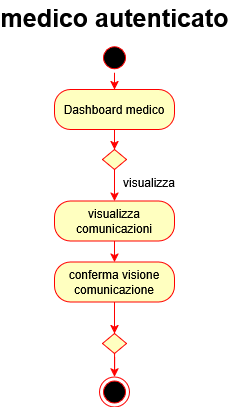

The diagram above was exported from draw.io. Its source (the exported page's mxGraphModel, read from the mxfile embedded in the PNG):
<mxGraphModel dx="2053" dy="3000" grid="1" gridSize="10" guides="1" tooltips="1" connect="1" arrows="1" fold="1" page="1" pageScale="1" pageWidth="827" pageHeight="1169" math="0" shadow="0">
  <root>
    <mxCell id="0" />
    <mxCell id="1" parent="0" />
    <mxCell id="2" parent="1" style="text;align=center;fontStyle=1;verticalAlign=middle;spacingLeft=3;spacingRight=3;strokeColor=none;rotatable=0;points=[[0,0.5],[1,0.5]];portConstraint=eastwest;html=1;" value="&lt;font style=&quot;font-size: 25px;&quot;&gt;medico autenticato&lt;/font&gt;" vertex="1">
      <mxGeometry height="34" width="210" x="1933" y="2570" as="geometry" />
    </mxCell>
    <mxCell id="3" edge="1" parent="1" source="4" style="edgeStyle=orthogonalEdgeStyle;rounded=0;orthogonalLoop=1;jettySize=auto;html=1;exitX=0.5;exitY=1;exitDx=0;exitDy=0;entryX=0.5;entryY=0;entryDx=0;entryDy=0;strokeColor=#FF0000;" target="6">
      <mxGeometry relative="1" as="geometry" />
    </mxCell>
    <mxCell id="4" parent="1" style="ellipse;html=1;shape=startState;fillColor=#000000;strokeColor=#ff0000;" value="" vertex="1">
      <mxGeometry height="30" width="30" x="2023" y="2612.25" as="geometry" />
    </mxCell>
    <mxCell id="5" edge="1" parent="1" source="6" style="edgeStyle=orthogonalEdgeStyle;rounded=0;orthogonalLoop=1;jettySize=auto;html=1;exitX=0.5;exitY=1;exitDx=0;exitDy=0;entryX=0.5;entryY=0;entryDx=0;entryDy=0;strokeColor=#FF0000;" target="8">
      <mxGeometry relative="1" as="geometry" />
    </mxCell>
    <mxCell id="6" parent="1" style="rounded=1;whiteSpace=wrap;html=1;arcSize=40;fontColor=#000000;fillColor=#ffffc0;strokeColor=#ff0000;" value="Dashboard medico" vertex="1">
      <mxGeometry height="40" width="120" x="1978" y="2659" as="geometry" />
    </mxCell>
    <mxCell id="7" edge="1" parent="1" source="8" style="edgeStyle=orthogonalEdgeStyle;rounded=0;orthogonalLoop=1;jettySize=auto;html=1;exitX=0.5;exitY=1;exitDx=0;exitDy=0;entryX=0.5;entryY=0;entryDx=0;entryDy=0;strokeColor=#FF0000;" target="13">
      <mxGeometry relative="1" as="geometry" />
    </mxCell>
    <mxCell id="8" parent="1" style="rhombus;whiteSpace=wrap;html=1;fontColor=#000000;fillColor=#ffffc0;strokeColor=#ff0000;" value="" vertex="1">
      <mxGeometry height="20" width="24" x="2026" y="2719" as="geometry" />
    </mxCell>
    <mxCell id="9" edge="1" parent="1" source="10" style="edgeStyle=orthogonalEdgeStyle;rounded=0;orthogonalLoop=1;jettySize=auto;html=1;entryX=0.5;entryY=0;entryDx=0;entryDy=0;strokeColor=#FF0000;" target="11">
      <mxGeometry relative="1" as="geometry" />
    </mxCell>
    <mxCell id="10" parent="1" style="rhombus;whiteSpace=wrap;html=1;fontColor=#000000;fillColor=#ffffc0;strokeColor=#ff0000;" value="" vertex="1">
      <mxGeometry height="20" width="24" x="2026" y="2903" as="geometry" />
    </mxCell>
    <mxCell id="11" parent="1" style="ellipse;html=1;shape=endState;fillColor=#000000;strokeColor=#ff0000;" value="" vertex="1">
      <mxGeometry height="30" width="30" x="2023" y="2946.5" as="geometry" />
    </mxCell>
    <mxCell id="12" edge="1" parent="1" source="13" style="edgeStyle=orthogonalEdgeStyle;rounded=0;orthogonalLoop=1;jettySize=auto;html=1;exitX=0.5;exitY=1;exitDx=0;exitDy=0;entryX=0.5;entryY=0;entryDx=0;entryDy=0;strokeColor=#FF0000;" target="15">
      <mxGeometry relative="1" as="geometry" />
    </mxCell>
    <mxCell id="13" parent="1" style="rounded=1;whiteSpace=wrap;html=1;arcSize=40;fontColor=#000000;fillColor=#ffffc0;strokeColor=#ff0000;" value="visualizza comunicazioni" vertex="1">
      <mxGeometry height="40" width="120" x="1978" y="2770.5" as="geometry" />
    </mxCell>
    <mxCell id="14" edge="1" parent="1" source="15" style="edgeStyle=orthogonalEdgeStyle;rounded=0;orthogonalLoop=1;jettySize=auto;html=1;exitX=0.5;exitY=1;exitDx=0;exitDy=0;entryX=0.5;entryY=0;entryDx=0;entryDy=0;strokeColor=#FF0000;" target="10">
      <mxGeometry relative="1" as="geometry" />
    </mxCell>
    <mxCell id="15" parent="1" style="rounded=1;whiteSpace=wrap;html=1;arcSize=40;fontColor=#000000;fillColor=#ffffc0;strokeColor=#ff0000;" value="&lt;div&gt;conferma visione&lt;/div&gt;&lt;div&gt;comunicazione&lt;/div&gt;" vertex="1">
      <mxGeometry height="40" width="120" x="1978.0000000000002" y="2831.5" as="geometry" />
    </mxCell>
    <mxCell id="16" parent="1" style="text;html=1;whiteSpace=wrap;strokeColor=none;fillColor=none;align=center;verticalAlign=middle;rounded=0;" value="visualizza" vertex="1">
      <mxGeometry height="30" width="60" x="2042.72" y="2737" as="geometry" />
    </mxCell>
  </root>
</mxGraphModel>